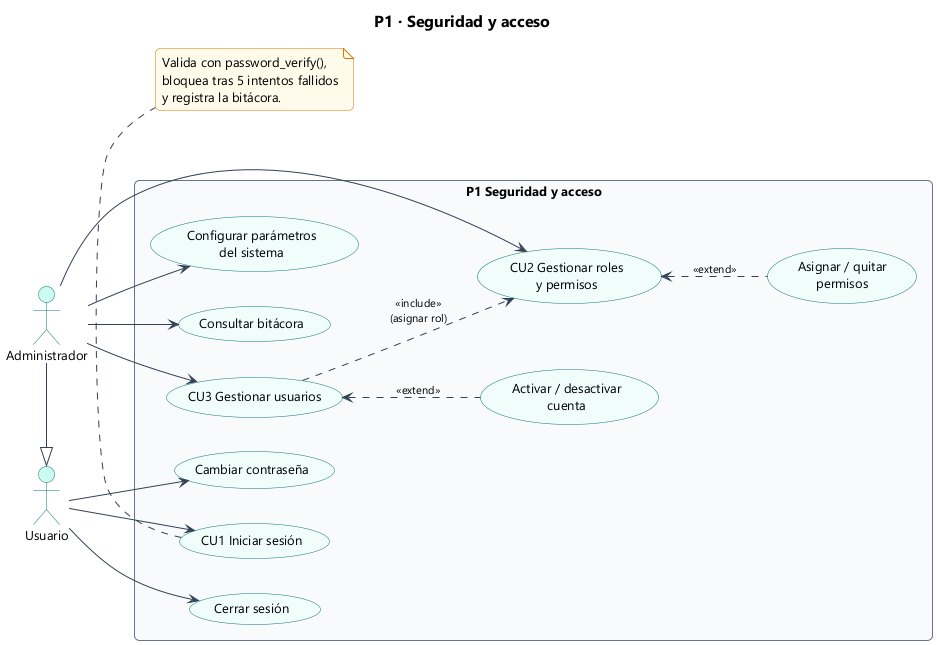

The diagram above was rendered by PlantUML. Its source (embedded in the PNG):
@startuml 11_cu_p1_seguridad
!include estilo.iuml
title P1 · Seguridad y acceso
left to right direction

actor "Usuario" as U
actor "Administrador" as A
A -|> U

rectangle "P1 Seguridad y acceso" {
  usecase "CU1 Iniciar sesión" as CU1
  usecase "Cerrar sesión" as CS
  usecase "Cambiar contraseña" as CP
  usecase "CU2 Gestionar roles\ny permisos" as CU2
  usecase "Asignar / quitar\npermisos" as AP
  usecase "CU3 Gestionar usuarios" as CU3
  usecase "Activar / desactivar\ncuenta" as AD
  usecase "Configurar parámetros\ndel sistema" as CF
  usecase "Consultar bitácora" as BI
}
U --> CU1
U --> CS
U --> CP
A --> CU2
A --> CU3
A --> CF
A --> BI
CU2 <.. AP : <<extend>>
CU3 <.. AD : <<extend>>
CU3 ..> CU2 : <<include>>\n(asignar rol)
note bottom of CU1
  Valida con password_verify(),
  bloquea tras 5 intentos fallidos
  y registra la bitácora.
end note
@enduml